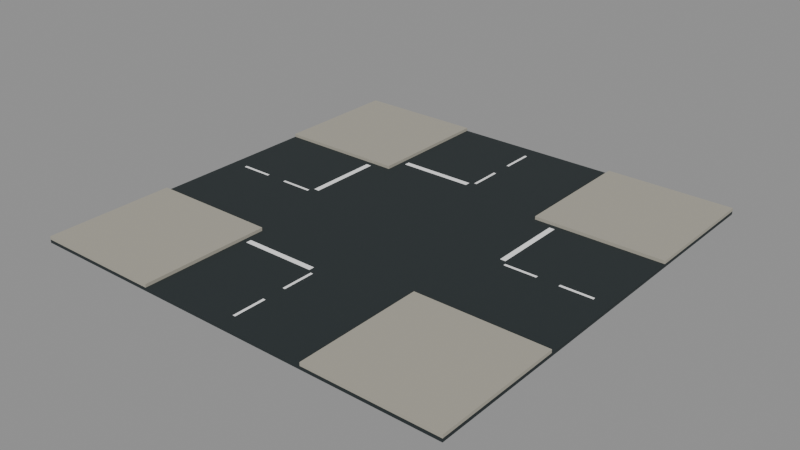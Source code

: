 # Source: road-junction.blend  (saved by Blender 4.0.36; exported with 4.5.12 LTS)
import bpy
from mathutils import Matrix  # noqa: F401  (used for matrix-valued properties, if any)

bpy.ops.wm.read_factory_settings(use_empty=True)
scene = bpy.context.scene
scene.name = 'Scene'

# ---- materials (node trees are filled in below, after node groups)
mat_charcoal = bpy.data.materials.new('Charcoal')
mat_charcoal.use_transparent_shadow = False
mat_charcoal.diffuse_color = (0.01938, 0.02732, 0.02956, 1.0)
mat_warm_concrete = bpy.data.materials.new('Warm concrete')
mat_warm_concrete.use_transparent_shadow = False
mat_warm_concrete.diffuse_color = (0.3916, 0.3712, 0.3095, 1.0)
mat_white = bpy.data.materials.new('White')
mat_white.use_transparent_shadow = False
mat_white.diffuse_color = (1.0, 1.0, 1.0, 1.0)

# ---- material node trees
mat_charcoal.use_nodes = True; mat_charcoal.node_tree.nodes.clear()
_N = mat_charcoal.node_tree.nodes; _L = mat_charcoal.node_tree.links
n0 = _N.new('ShaderNodeBsdfPrincipled'); n0.name = 'Principled BSDF'; n0.location = (10, 300)
n0.inputs[0].default_value = (0.01938, 0.02732, 0.02956, 1.0)
n0.inputs[2].default_value = 0.8
n0.inputs[3].default_value = 1.45
n1 = _N.new('ShaderNodeOutputMaterial'); n1.name = 'Material Output'; n1.location = (300, 300)
_L.new(n0.outputs[0], n1.inputs[0])
n1.is_active_output = True
mat_warm_concrete.use_nodes = True; mat_warm_concrete.node_tree.nodes.clear()
_N = mat_warm_concrete.node_tree.nodes; _L = mat_warm_concrete.node_tree.links
n0 = _N.new('ShaderNodeBsdfPrincipled'); n0.name = 'Principled BSDF'; n0.location = (10, 300)
n0.inputs[0].default_value = (0.3916, 0.3712, 0.3095, 1.0)
n0.inputs[2].default_value = 0.85
n0.inputs[3].default_value = 1.45
n1 = _N.new('ShaderNodeOutputMaterial'); n1.name = 'Material Output'; n1.location = (300, 300)
_L.new(n0.outputs[0], n1.inputs[0])
n1.is_active_output = True
mat_white.use_nodes = True; mat_white.node_tree.nodes.clear()
_N = mat_white.node_tree.nodes; _L = mat_white.node_tree.links
n0 = _N.new('ShaderNodeBsdfPrincipled'); n0.name = 'Principled BSDF'; n0.location = (10, 300)
n0.inputs[0].default_value = (1.0, 1.0, 1.0, 1.0)
n0.inputs[2].default_value = 0.6
n0.inputs[3].default_value = 1.45
n1 = _N.new('ShaderNodeOutputMaterial'); n1.name = 'Material Output'; n1.location = (300, 300)
_L.new(n0.outputs[0], n1.inputs[0])
n1.is_active_output = True

# ---- meshes
me_cube = bpy.data.meshes.new('Cube')
me_cube.from_pydata([(-10.0, -10.0, -0.075), (-10.0, -10.0, 0.075), (-10.0, 10.0, -0.075), (-10.0, 10.0, 0.075), (10.0, -10.0, -0.075), (10.0, -10.0, 0.075), (10.0, 10.0, -0.075), (10.0, 10.0, 0.075)], [], [(0, 1, 3, 2), (2, 3, 7, 6), (6, 7, 5, 4), (4, 5, 1, 0), (2, 6, 4, 0), (7, 3, 1, 5)])
_uv = me_cube.uv_layers.new(name='UVMap')
_uv.uv.foreach_set('vector', [0.375, 0.0, 0.625, 0.0, 0.625, 0.25, 0.375, 0.25, 0.375, 0.25, 0.625, 0.25, 0.625, 0.5, 0.375, 0.5, 0.375, 0.5, 0.625, 0.5, 0.625, 0.75, 0.375, 0.75, 0.375, 0.75, 0.625, 0.75, 0.625, 1.0, 0.375, 1.0, 0.125, 0.5, 0.375, 0.5, 0.375, 0.75, 0.125, 0.75, 0.625, 0.5, 0.875, 0.5, 0.875, 0.75, 0.625, 0.75])
me_cube.materials.append(mat_charcoal)
me_cube.update()
me_cube_001 = bpy.data.meshes.new('Cube.001')
me_cube_001.from_pydata([(-3.0, -3.0, -0.075), (-3.0, -3.0, 0.075), (-3.0, 3.0, -0.075), (-3.0, 3.0, 0.075), (3.0, -3.0, -0.075), (3.0, -3.0, 0.075), (3.0, 3.0, -0.075), (3.0, 3.0, 0.075)], [], [(0, 1, 3, 2), (2, 3, 7, 6), (6, 7, 5, 4), (4, 5, 1, 0), (2, 6, 4, 0), (7, 3, 1, 5)])
_uv = me_cube_001.uv_layers.new(name='UVMap')
_uv.uv.foreach_set('vector', [0.375, 0.0, 0.625, 0.0, 0.625, 0.25, 0.375, 0.25, 0.375, 0.25, 0.625, 0.25, 0.625, 0.5, 0.375, 0.5, 0.375, 0.5, 0.625, 0.5, 0.625, 0.75, 0.375, 0.75, 0.375, 0.75, 0.625, 0.75, 0.625, 1.0, 0.375, 1.0, 0.125, 0.5, 0.375, 0.5, 0.375, 0.75, 0.125, 0.75, 0.625, 0.5, 0.875, 0.5, 0.875, 0.75, 0.625, 0.75])
me_cube_001.materials.append(mat_warm_concrete)
me_cube_001.update()
me_cube_002 = bpy.data.meshes.new('Cube.002')
me_cube_002.from_pydata([(-3.0, -3.0, -0.075), (-3.0, -3.0, 0.075), (-3.0, 3.0, -0.075), (-3.0, 3.0, 0.075), (3.0, -3.0, -0.075), (3.0, -3.0, 0.075), (3.0, 3.0, -0.075), (3.0, 3.0, 0.075)], [], [(0, 1, 3, 2), (2, 3, 7, 6), (6, 7, 5, 4), (4, 5, 1, 0), (2, 6, 4, 0), (7, 3, 1, 5)])
_uv = me_cube_002.uv_layers.new(name='UVMap')
_uv.uv.foreach_set('vector', [0.375, 0.0, 0.625, 0.0, 0.625, 0.25, 0.375, 0.25, 0.375, 0.25, 0.625, 0.25, 0.625, 0.5, 0.375, 0.5, 0.375, 0.5, 0.625, 0.5, 0.625, 0.75, 0.375, 0.75, 0.375, 0.75, 0.625, 0.75, 0.625, 1.0, 0.375, 1.0, 0.125, 0.5, 0.375, 0.5, 0.375, 0.75, 0.125, 0.75, 0.625, 0.5, 0.875, 0.5, 0.875, 0.75, 0.625, 0.75])
me_cube_002.materials.append(mat_warm_concrete)
me_cube_002.update()
me_cube_003 = bpy.data.meshes.new('Cube.003')
me_cube_003.from_pydata([(-3.0, -3.0, -0.075), (-3.0, -3.0, 0.075), (-3.0, 3.0, -0.075), (-3.0, 3.0, 0.075), (3.0, -3.0, -0.075), (3.0, -3.0, 0.075), (3.0, 3.0, -0.075), (3.0, 3.0, 0.075)], [], [(0, 1, 3, 2), (2, 3, 7, 6), (6, 7, 5, 4), (4, 5, 1, 0), (2, 6, 4, 0), (7, 3, 1, 5)])
_uv = me_cube_003.uv_layers.new(name='UVMap')
_uv.uv.foreach_set('vector', [0.375, 0.0, 0.625, 0.0, 0.625, 0.25, 0.375, 0.25, 0.375, 0.25, 0.625, 0.25, 0.625, 0.5, 0.375, 0.5, 0.375, 0.5, 0.625, 0.5, 0.625, 0.75, 0.375, 0.75, 0.375, 0.75, 0.625, 0.75, 0.625, 1.0, 0.375, 1.0, 0.125, 0.5, 0.375, 0.5, 0.375, 0.75, 0.125, 0.75, 0.625, 0.5, 0.875, 0.5, 0.875, 0.75, 0.625, 0.75])
me_cube_003.materials.append(mat_warm_concrete)
me_cube_003.update()
me_cube_004 = bpy.data.meshes.new('Cube.004')
me_cube_004.from_pydata([(-3.0, -3.0, -0.075), (-3.0, -3.0, 0.075), (-3.0, 3.0, -0.075), (-3.0, 3.0, 0.075), (3.0, -3.0, -0.075), (3.0, -3.0, 0.075), (3.0, 3.0, -0.075), (3.0, 3.0, 0.075)], [], [(0, 1, 3, 2), (2, 3, 7, 6), (6, 7, 5, 4), (4, 5, 1, 0), (2, 6, 4, 0), (7, 3, 1, 5)])
_uv = me_cube_004.uv_layers.new(name='UVMap')
_uv.uv.foreach_set('vector', [0.375, 0.0, 0.625, 0.0, 0.625, 0.25, 0.375, 0.25, 0.375, 0.25, 0.625, 0.25, 0.625, 0.5, 0.375, 0.5, 0.375, 0.5, 0.625, 0.5, 0.625, 0.75, 0.375, 0.75, 0.375, 0.75, 0.625, 0.75, 0.625, 1.0, 0.375, 1.0, 0.125, 0.5, 0.375, 0.5, 0.375, 0.75, 0.125, 0.75, 0.625, 0.5, 0.875, 0.5, 0.875, 0.75, 0.625, 0.75])
me_cube_004.materials.append(mat_warm_concrete)
me_cube_004.update()
me_cube_005 = bpy.data.meshes.new('Cube.005')
me_cube_005.from_pydata([(-0.06, -0.75, -0.003), (-0.06, -0.75, 0.003), (-0.06, 0.75, -0.003), (-0.06, 0.75, 0.003), (0.06, -0.75, -0.003), (0.06, -0.75, 0.003), (0.06, 0.75, -0.003), (0.06, 0.75, 0.003)], [], [(0, 1, 3, 2), (2, 3, 7, 6), (6, 7, 5, 4), (4, 5, 1, 0), (2, 6, 4, 0), (7, 3, 1, 5)])
_uv = me_cube_005.uv_layers.new(name='UVMap')
_uv.uv.foreach_set('vector', [0.375, 0.0, 0.625, 0.0, 0.625, 0.25, 0.375, 0.25, 0.375, 0.25, 0.625, 0.25, 0.625, 0.5, 0.375, 0.5, 0.375, 0.5, 0.625, 0.5, 0.625, 0.75, 0.375, 0.75, 0.375, 0.75, 0.625, 0.75, 0.625, 1.0, 0.375, 1.0, 0.125, 0.5, 0.375, 0.5, 0.375, 0.75, 0.125, 0.75, 0.625, 0.5, 0.875, 0.5, 0.875, 0.75, 0.625, 0.75])
me_cube_005.materials.append(mat_white)
me_cube_005.update()
me_cube_006 = bpy.data.meshes.new('Cube.006')
me_cube_006.from_pydata([(-0.75, -0.06, -0.003), (-0.75, -0.06, 0.003), (-0.75, 0.06, -0.003), (-0.75, 0.06, 0.003), (0.75, -0.06, -0.003), (0.75, -0.06, 0.003), (0.75, 0.06, -0.003), (0.75, 0.06, 0.003)], [], [(0, 1, 3, 2), (2, 3, 7, 6), (6, 7, 5, 4), (4, 5, 1, 0), (2, 6, 4, 0), (7, 3, 1, 5)])
_uv = me_cube_006.uv_layers.new(name='UVMap')
_uv.uv.foreach_set('vector', [0.375, 0.0, 0.625, 0.0, 0.625, 0.25, 0.375, 0.25, 0.375, 0.25, 0.625, 0.25, 0.625, 0.5, 0.375, 0.5, 0.375, 0.5, 0.625, 0.5, 0.625, 0.75, 0.375, 0.75, 0.375, 0.75, 0.625, 0.75, 0.625, 1.0, 0.375, 1.0, 0.125, 0.5, 0.375, 0.5, 0.375, 0.75, 0.125, 0.75, 0.625, 0.5, 0.875, 0.5, 0.875, 0.75, 0.625, 0.75])
me_cube_006.materials.append(mat_white)
me_cube_006.update()
me_cube_007 = bpy.data.meshes.new('Cube.007')
me_cube_007.from_pydata([(-0.06, -0.75, -0.003), (-0.06, -0.75, 0.003), (-0.06, 0.75, -0.003), (-0.06, 0.75, 0.003), (0.06, -0.75, -0.003), (0.06, -0.75, 0.003), (0.06, 0.75, -0.003), (0.06, 0.75, 0.003)], [], [(0, 1, 3, 2), (2, 3, 7, 6), (6, 7, 5, 4), (4, 5, 1, 0), (2, 6, 4, 0), (7, 3, 1, 5)])
_uv = me_cube_007.uv_layers.new(name='UVMap')
_uv.uv.foreach_set('vector', [0.375, 0.0, 0.625, 0.0, 0.625, 0.25, 0.375, 0.25, 0.375, 0.25, 0.625, 0.25, 0.625, 0.5, 0.375, 0.5, 0.375, 0.5, 0.625, 0.5, 0.625, 0.75, 0.375, 0.75, 0.375, 0.75, 0.625, 0.75, 0.625, 1.0, 0.375, 1.0, 0.125, 0.5, 0.375, 0.5, 0.375, 0.75, 0.125, 0.75, 0.625, 0.5, 0.875, 0.5, 0.875, 0.75, 0.625, 0.75])
me_cube_007.materials.append(mat_white)
me_cube_007.update()
me_cube_008 = bpy.data.meshes.new('Cube.008')
me_cube_008.from_pydata([(-0.75, -0.06, -0.003), (-0.75, -0.06, 0.003), (-0.75, 0.06, -0.003), (-0.75, 0.06, 0.003), (0.75, -0.06, -0.003), (0.75, -0.06, 0.003), (0.75, 0.06, -0.003), (0.75, 0.06, 0.003)], [], [(0, 1, 3, 2), (2, 3, 7, 6), (6, 7, 5, 4), (4, 5, 1, 0), (2, 6, 4, 0), (7, 3, 1, 5)])
_uv = me_cube_008.uv_layers.new(name='UVMap')
_uv.uv.foreach_set('vector', [0.375, 0.0, 0.625, 0.0, 0.625, 0.25, 0.375, 0.25, 0.375, 0.25, 0.625, 0.25, 0.625, 0.5, 0.375, 0.5, 0.375, 0.5, 0.625, 0.5, 0.625, 0.75, 0.375, 0.75, 0.375, 0.75, 0.625, 0.75, 0.625, 1.0, 0.375, 1.0, 0.125, 0.5, 0.375, 0.5, 0.375, 0.75, 0.125, 0.75, 0.625, 0.5, 0.875, 0.5, 0.875, 0.75, 0.625, 0.75])
me_cube_008.materials.append(mat_white)
me_cube_008.update()
me_cube_009 = bpy.data.meshes.new('Cube.009')
me_cube_009.from_pydata([(-0.125, -1.75, -0.004), (-0.125, -1.75, 0.004), (-0.125, 1.75, -0.004), (-0.125, 1.75, 0.004), (0.125, -1.75, -0.004), (0.125, -1.75, 0.004), (0.125, 1.75, -0.004), (0.125, 1.75, 0.004)], [], [(0, 1, 3, 2), (2, 3, 7, 6), (6, 7, 5, 4), (4, 5, 1, 0), (2, 6, 4, 0), (7, 3, 1, 5)])
_uv = me_cube_009.uv_layers.new(name='UVMap')
_uv.uv.foreach_set('vector', [0.375, 0.0, 0.625, 0.0, 0.625, 0.25, 0.375, 0.25, 0.375, 0.25, 0.625, 0.25, 0.625, 0.5, 0.375, 0.5, 0.375, 0.5, 0.625, 0.5, 0.625, 0.75, 0.375, 0.75, 0.375, 0.75, 0.625, 0.75, 0.625, 1.0, 0.375, 1.0, 0.125, 0.5, 0.375, 0.5, 0.375, 0.75, 0.125, 0.75, 0.625, 0.5, 0.875, 0.5, 0.875, 0.75, 0.625, 0.75])
me_cube_009.materials.append(mat_white)
me_cube_009.update()
me_cube_010 = bpy.data.meshes.new('Cube.010')
me_cube_010.from_pydata([(-1.75, -0.125, -0.004), (-1.75, -0.125, 0.004), (-1.75, 0.125, -0.004), (-1.75, 0.125, 0.004), (1.75, -0.125, -0.004), (1.75, -0.125, 0.004), (1.75, 0.125, -0.004), (1.75, 0.125, 0.004)], [], [(0, 1, 3, 2), (2, 3, 7, 6), (6, 7, 5, 4), (4, 5, 1, 0), (2, 6, 4, 0), (7, 3, 1, 5)])
_uv = me_cube_010.uv_layers.new(name='UVMap')
_uv.uv.foreach_set('vector', [0.375, 0.0, 0.625, 0.0, 0.625, 0.25, 0.375, 0.25, 0.375, 0.25, 0.625, 0.25, 0.625, 0.5, 0.375, 0.5, 0.375, 0.5, 0.625, 0.5, 0.625, 0.75, 0.375, 0.75, 0.375, 0.75, 0.625, 0.75, 0.625, 1.0, 0.375, 1.0, 0.125, 0.5, 0.375, 0.5, 0.375, 0.75, 0.125, 0.75, 0.625, 0.5, 0.875, 0.5, 0.875, 0.75, 0.625, 0.75])
me_cube_010.materials.append(mat_white)
me_cube_010.update()
me_cube_011 = bpy.data.meshes.new('Cube.011')
me_cube_011.from_pydata([(-0.06, -0.75, -0.003), (-0.06, -0.75, 0.003), (-0.06, 0.75, -0.003), (-0.06, 0.75, 0.003), (0.06, -0.75, -0.003), (0.06, -0.75, 0.003), (0.06, 0.75, -0.003), (0.06, 0.75, 0.003)], [], [(0, 1, 3, 2), (2, 3, 7, 6), (6, 7, 5, 4), (4, 5, 1, 0), (2, 6, 4, 0), (7, 3, 1, 5)])
_uv = me_cube_011.uv_layers.new(name='UVMap')
_uv.uv.foreach_set('vector', [0.375, 0.0, 0.625, 0.0, 0.625, 0.25, 0.375, 0.25, 0.375, 0.25, 0.625, 0.25, 0.625, 0.5, 0.375, 0.5, 0.375, 0.5, 0.625, 0.5, 0.625, 0.75, 0.375, 0.75, 0.375, 0.75, 0.625, 0.75, 0.625, 1.0, 0.375, 1.0, 0.125, 0.5, 0.375, 0.5, 0.375, 0.75, 0.125, 0.75, 0.625, 0.5, 0.875, 0.5, 0.875, 0.75, 0.625, 0.75])
me_cube_011.materials.append(mat_white)
me_cube_011.update()
me_cube_012 = bpy.data.meshes.new('Cube.012')
me_cube_012.from_pydata([(-0.75, -0.06, -0.003), (-0.75, -0.06, 0.003), (-0.75, 0.06, -0.003), (-0.75, 0.06, 0.003), (0.75, -0.06, -0.003), (0.75, -0.06, 0.003), (0.75, 0.06, -0.003), (0.75, 0.06, 0.003)], [], [(0, 1, 3, 2), (2, 3, 7, 6), (6, 7, 5, 4), (4, 5, 1, 0), (2, 6, 4, 0), (7, 3, 1, 5)])
_uv = me_cube_012.uv_layers.new(name='UVMap')
_uv.uv.foreach_set('vector', [0.375, 0.0, 0.625, 0.0, 0.625, 0.25, 0.375, 0.25, 0.375, 0.25, 0.625, 0.25, 0.625, 0.5, 0.375, 0.5, 0.375, 0.5, 0.625, 0.5, 0.625, 0.75, 0.375, 0.75, 0.375, 0.75, 0.625, 0.75, 0.625, 1.0, 0.375, 1.0, 0.125, 0.5, 0.375, 0.5, 0.375, 0.75, 0.125, 0.75, 0.625, 0.5, 0.875, 0.5, 0.875, 0.75, 0.625, 0.75])
me_cube_012.materials.append(mat_white)
me_cube_012.update()
me_cube_013 = bpy.data.meshes.new('Cube.013')
me_cube_013.from_pydata([(-0.06, -0.75, -0.003), (-0.06, -0.75, 0.003), (-0.06, 0.75, -0.003), (-0.06, 0.75, 0.003), (0.06, -0.75, -0.003), (0.06, -0.75, 0.003), (0.06, 0.75, -0.003), (0.06, 0.75, 0.003)], [], [(0, 1, 3, 2), (2, 3, 7, 6), (6, 7, 5, 4), (4, 5, 1, 0), (2, 6, 4, 0), (7, 3, 1, 5)])
_uv = me_cube_013.uv_layers.new(name='UVMap')
_uv.uv.foreach_set('vector', [0.375, 0.0, 0.625, 0.0, 0.625, 0.25, 0.375, 0.25, 0.375, 0.25, 0.625, 0.25, 0.625, 0.5, 0.375, 0.5, 0.375, 0.5, 0.625, 0.5, 0.625, 0.75, 0.375, 0.75, 0.375, 0.75, 0.625, 0.75, 0.625, 1.0, 0.375, 1.0, 0.125, 0.5, 0.375, 0.5, 0.375, 0.75, 0.125, 0.75, 0.625, 0.5, 0.875, 0.5, 0.875, 0.75, 0.625, 0.75])
me_cube_013.materials.append(mat_white)
me_cube_013.update()
me_cube_014 = bpy.data.meshes.new('Cube.014')
me_cube_014.from_pydata([(-0.75, -0.06, -0.003), (-0.75, -0.06, 0.003), (-0.75, 0.06, -0.003), (-0.75, 0.06, 0.003), (0.75, -0.06, -0.003), (0.75, -0.06, 0.003), (0.75, 0.06, -0.003), (0.75, 0.06, 0.003)], [], [(0, 1, 3, 2), (2, 3, 7, 6), (6, 7, 5, 4), (4, 5, 1, 0), (2, 6, 4, 0), (7, 3, 1, 5)])
_uv = me_cube_014.uv_layers.new(name='UVMap')
_uv.uv.foreach_set('vector', [0.375, 0.0, 0.625, 0.0, 0.625, 0.25, 0.375, 0.25, 0.375, 0.25, 0.625, 0.25, 0.625, 0.5, 0.375, 0.5, 0.375, 0.5, 0.625, 0.5, 0.625, 0.75, 0.375, 0.75, 0.375, 0.75, 0.625, 0.75, 0.625, 1.0, 0.375, 1.0, 0.125, 0.5, 0.375, 0.5, 0.375, 0.75, 0.125, 0.75, 0.625, 0.5, 0.875, 0.5, 0.875, 0.75, 0.625, 0.75])
me_cube_014.materials.append(mat_white)
me_cube_014.update()
me_cube_015 = bpy.data.meshes.new('Cube.015')
me_cube_015.from_pydata([(-0.125, -1.75, -0.004), (-0.125, -1.75, 0.004), (-0.125, 1.75, -0.004), (-0.125, 1.75, 0.004), (0.125, -1.75, -0.004), (0.125, -1.75, 0.004), (0.125, 1.75, -0.004), (0.125, 1.75, 0.004)], [], [(0, 1, 3, 2), (2, 3, 7, 6), (6, 7, 5, 4), (4, 5, 1, 0), (2, 6, 4, 0), (7, 3, 1, 5)])
_uv = me_cube_015.uv_layers.new(name='UVMap')
_uv.uv.foreach_set('vector', [0.375, 0.0, 0.625, 0.0, 0.625, 0.25, 0.375, 0.25, 0.375, 0.25, 0.625, 0.25, 0.625, 0.5, 0.375, 0.5, 0.375, 0.5, 0.625, 0.5, 0.625, 0.75, 0.375, 0.75, 0.375, 0.75, 0.625, 0.75, 0.625, 1.0, 0.375, 1.0, 0.125, 0.5, 0.375, 0.5, 0.375, 0.75, 0.125, 0.75, 0.625, 0.5, 0.875, 0.5, 0.875, 0.75, 0.625, 0.75])
me_cube_015.materials.append(mat_white)
me_cube_015.update()
me_cube_016 = bpy.data.meshes.new('Cube.016')
me_cube_016.from_pydata([(-1.75, -0.125, -0.004), (-1.75, -0.125, 0.004), (-1.75, 0.125, -0.004), (-1.75, 0.125, 0.004), (1.75, -0.125, -0.004), (1.75, -0.125, 0.004), (1.75, 0.125, -0.004), (1.75, 0.125, 0.004)], [], [(0, 1, 3, 2), (2, 3, 7, 6), (6, 7, 5, 4), (4, 5, 1, 0), (2, 6, 4, 0), (7, 3, 1, 5)])
_uv = me_cube_016.uv_layers.new(name='UVMap')
_uv.uv.foreach_set('vector', [0.375, 0.0, 0.625, 0.0, 0.625, 0.25, 0.375, 0.25, 0.375, 0.25, 0.625, 0.25, 0.625, 0.5, 0.375, 0.5, 0.375, 0.5, 0.625, 0.5, 0.625, 0.75, 0.375, 0.75, 0.375, 0.75, 0.625, 0.75, 0.625, 1.0, 0.375, 1.0, 0.125, 0.5, 0.375, 0.5, 0.375, 0.75, 0.125, 0.75, 0.625, 0.5, 0.875, 0.5, 0.875, 0.75, 0.625, 0.75])
me_cube_016.materials.append(mat_white)
me_cube_016.update()

# ---- objects
ob_asset_roadjunction = bpy.data.objects.new('ASSET_RoadJunction', None)
ob_road_tile = bpy.data.objects.new('Road_Tile', me_cube)
ob_corner_sidewalk_001 = bpy.data.objects.new('Corner_Sidewalk.001', me_cube_001)
ob_corner_sidewalk_002 = bpy.data.objects.new('Corner_Sidewalk.002', me_cube_002)
ob_corner_sidewalk_003 = bpy.data.objects.new('Corner_Sidewalk.003', me_cube_003)
ob_corner_sidewalk = bpy.data.objects.new('Corner_Sidewalk', me_cube_004)
ob_lane_dash = bpy.data.objects.new('Lane_Dash', me_cube_005)
ob_lane_dash_001 = bpy.data.objects.new('Lane_Dash.001', me_cube_006)
ob_lane_dash_002 = bpy.data.objects.new('Lane_Dash.002', me_cube_007)
ob_lane_dash_003 = bpy.data.objects.new('Lane_Dash.003', me_cube_008)
ob_stop_line = bpy.data.objects.new('Stop_Line', me_cube_009)
ob_stop_line_001 = bpy.data.objects.new('Stop_Line.001', me_cube_010)
ob_lane_dash_004 = bpy.data.objects.new('Lane_Dash.004', me_cube_011)
ob_lane_dash_005 = bpy.data.objects.new('Lane_Dash.005', me_cube_012)
ob_lane_dash_006 = bpy.data.objects.new('Lane_Dash.006', me_cube_013)
ob_lane_dash_007 = bpy.data.objects.new('Lane_Dash.007', me_cube_014)
ob_stop_line_002 = bpy.data.objects.new('Stop_Line.002', me_cube_015)
ob_stop_line_003 = bpy.data.objects.new('Stop_Line.003', me_cube_016)

# ---- transforms, parenting, visibility, modifiers, constraints
ob_asset_roadjunction.location = (0.0, 0.0, 0.0)
ob_road_tile.parent = ob_asset_roadjunction
ob_road_tile.location = (0.0, 0.0, 0.075)
_m = ob_road_tile.modifiers.new('Editable eased edges', 'BEVEL')
_m.width = 0.002
_m.width_pct = 0.002
_m.segments = 2
ob_corner_sidewalk_001.parent = ob_asset_roadjunction
ob_corner_sidewalk_001.location = (-7.0, -7.0, 0.225)
_m = ob_corner_sidewalk_001.modifiers.new('Editable eased edges', 'BEVEL')
_m.width = 0.002
_m.width_pct = 0.002
_m.segments = 2
ob_corner_sidewalk_002.parent = ob_asset_roadjunction
ob_corner_sidewalk_002.location = (-7.0, 7.0, 0.225)
_m = ob_corner_sidewalk_002.modifiers.new('Editable eased edges', 'BEVEL')
_m.width = 0.002
_m.width_pct = 0.002
_m.segments = 2
ob_corner_sidewalk_003.parent = ob_asset_roadjunction
ob_corner_sidewalk_003.location = (7.0, -7.0, 0.225)
_m = ob_corner_sidewalk_003.modifiers.new('Editable eased edges', 'BEVEL')
_m.width = 0.002
_m.width_pct = 0.002
_m.segments = 2
ob_corner_sidewalk.parent = ob_asset_roadjunction
ob_corner_sidewalk.location = (7.0, 7.0, 0.225)
_m = ob_corner_sidewalk.modifiers.new('Editable eased edges', 'BEVEL')
_m.width = 0.002
_m.width_pct = 0.002
_m.segments = 2
ob_lane_dash.parent = ob_asset_roadjunction
ob_lane_dash.location = (0.0, -6.0, 0.153)
_m = ob_lane_dash.modifiers.new('Editable eased edges', 'BEVEL')
_m.width = 0.002
_m.width_pct = 0.002
_m.segments = 2
ob_lane_dash_001.parent = ob_asset_roadjunction
ob_lane_dash_001.location = (-6.0, 0.0, 0.153)
_m = ob_lane_dash_001.modifiers.new('Editable eased edges', 'BEVEL')
_m.width = 0.002
_m.width_pct = 0.002
_m.segments = 2
ob_lane_dash_002.parent = ob_asset_roadjunction
ob_lane_dash_002.location = (0.0, -8.5, 0.153)
_m = ob_lane_dash_002.modifiers.new('Editable eased edges', 'BEVEL')
_m.width = 0.002
_m.width_pct = 0.002
_m.segments = 2
ob_lane_dash_003.parent = ob_asset_roadjunction
ob_lane_dash_003.location = (-8.5, 0.0, 0.153)
_m = ob_lane_dash_003.modifiers.new('Editable eased edges', 'BEVEL')
_m.width = 0.002
_m.width_pct = 0.002
_m.segments = 2
ob_stop_line.parent = ob_asset_roadjunction
ob_stop_line.location = (-5.0, 2.0, 0.154)
_m = ob_stop_line.modifiers.new('Editable eased edges', 'BEVEL')
_m.width = 0.002
_m.width_pct = 0.002
_m.segments = 2
ob_stop_line_001.parent = ob_asset_roadjunction
ob_stop_line_001.location = (-2.0, -5.0, 0.154)
_m = ob_stop_line_001.modifiers.new('Editable eased edges', 'BEVEL')
_m.width = 0.002
_m.width_pct = 0.002
_m.segments = 2
ob_lane_dash_004.parent = ob_asset_roadjunction
ob_lane_dash_004.location = (0.0, 6.0, 0.153)
_m = ob_lane_dash_004.modifiers.new('Editable eased edges', 'BEVEL')
_m.width = 0.002
_m.width_pct = 0.002
_m.segments = 2
ob_lane_dash_005.parent = ob_asset_roadjunction
ob_lane_dash_005.location = (6.0, 0.0, 0.153)
_m = ob_lane_dash_005.modifiers.new('Editable eased edges', 'BEVEL')
_m.width = 0.002
_m.width_pct = 0.002
_m.segments = 2
ob_lane_dash_006.parent = ob_asset_roadjunction
ob_lane_dash_006.location = (0.0, 8.5, 0.153)
_m = ob_lane_dash_006.modifiers.new('Editable eased edges', 'BEVEL')
_m.width = 0.002
_m.width_pct = 0.002
_m.segments = 2
ob_lane_dash_007.parent = ob_asset_roadjunction
ob_lane_dash_007.location = (8.5, 0.0, 0.153)
_m = ob_lane_dash_007.modifiers.new('Editable eased edges', 'BEVEL')
_m.width = 0.002
_m.width_pct = 0.002
_m.segments = 2
ob_stop_line_002.parent = ob_asset_roadjunction
ob_stop_line_002.location = (5.0, 2.0, 0.154)
_m = ob_stop_line_002.modifiers.new('Editable eased edges', 'BEVEL')
_m.width = 0.002
_m.width_pct = 0.002
_m.segments = 2
ob_stop_line_003.parent = ob_asset_roadjunction
ob_stop_line_003.location = (-2.0, 5.0, 0.154)
_m = ob_stop_line_003.modifiers.new('Editable eased edges', 'BEVEL')
_m.width = 0.002
_m.width_pct = 0.002
_m.segments = 2

# ---- collection membership
scene.collection.objects.link(ob_asset_roadjunction)
scene.collection.objects.link(ob_road_tile)
scene.collection.objects.link(ob_corner_sidewalk_001)
scene.collection.objects.link(ob_corner_sidewalk_002)
scene.collection.objects.link(ob_corner_sidewalk_003)
scene.collection.objects.link(ob_corner_sidewalk)
scene.collection.objects.link(ob_lane_dash)
scene.collection.objects.link(ob_lane_dash_001)
scene.collection.objects.link(ob_lane_dash_002)
scene.collection.objects.link(ob_lane_dash_003)
scene.collection.objects.link(ob_stop_line)
scene.collection.objects.link(ob_stop_line_001)
scene.collection.objects.link(ob_lane_dash_004)
scene.collection.objects.link(ob_lane_dash_005)
scene.collection.objects.link(ob_lane_dash_006)
scene.collection.objects.link(ob_lane_dash_007)
scene.collection.objects.link(ob_stop_line_002)
scene.collection.objects.link(ob_stop_line_003)

# ---- scene / render settings (as saved in the file)
scene.frame_start = 1; scene.frame_end = 49; scene.frame_set(1)
scene.render.engine = 'BLENDER_EEVEE_NEXT'
scene.cycles.sampling_pattern = 'TABULATED_SOBOL'
bpy.context.view_layer.update()

# ---- added for rendering (the .blend has no active camera and no usable light): camera, sun + grey world if the file has none
cam_auto = bpy.data.cameras.new('AutoCamera')
cam_auto.lens = 50.0
cam_auto.sensor_width = 36.0
cam_auto.clip_end = 1000.0
ob_auto_camera = bpy.data.objects.new('AutoCamera', cam_auto)
scene.collection.objects.link(ob_auto_camera)
ob_auto_camera.location = (26.1708, -31.4049, 21.0866)
ob_auto_camera.rotation_euler = (1.09748, -7.21219e-08, 0.694738)
scene.camera = ob_auto_camera
light_auto_sun = bpy.data.lights.new('AutoSun', 'SUN')
light_auto_sun.energy = 3.0
light_auto_sun.angle = 0.0523599
ob_auto_sun = bpy.data.objects.new('AutoSun', light_auto_sun)
scene.collection.objects.link(ob_auto_sun)
ob_auto_sun.rotation_euler = (0.872665, 0.174533, 0.523599)
if scene.world is None:
    world_auto = bpy.data.worlds.new('AutoWorld')
    world_auto.color = (0.3, 0.3, 0.3)
    scene.world = world_auto
bpy.context.view_layer.update()
